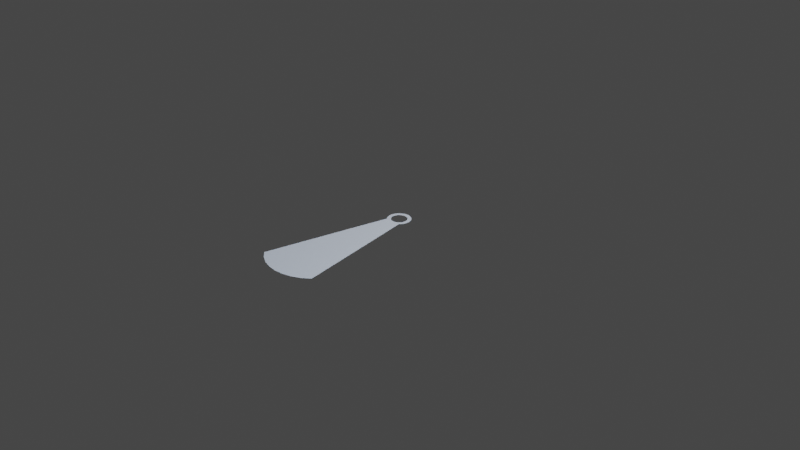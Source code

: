 # Source: shadow_beam.blend  (saved by Blender 2.91.10; exported with 4.5.12 LTS)
import bpy
from mathutils import Matrix  # noqa: F401  (used for matrix-valued properties, if any)

bpy.ops.wm.read_factory_settings(use_empty=True)
scene = bpy.context.scene
scene.name = 'Scene'

# ---- collections
col_collection = bpy.data.collections.new('Collection'); scene.collection.children.link(col_collection)

# ---- world
world_world = bpy.data.worlds.new('World'); scene.world = world_world
world_world.use_nodes = True; world_world.node_tree.nodes.clear()
_N = world_world.node_tree.nodes; _L = world_world.node_tree.links
n0 = _N.new('ShaderNodeOutputWorld'); n0.name = 'World Output'; n0.location = (300, 300)
n1 = _N.new('ShaderNodeBackground'); n1.name = 'Background'; n1.location = (10, 300)
n1.inputs[0].default_value = (0.05088, 0.05088, 0.05088, 1.0)
_L.new(n1.outputs[0], n0.inputs[0])
n0.is_active_output = True
world_world.color = (0.05088, 0.05088, 0.05088)
world_world.use_sun_shadow = False
world_world.sun_shadow_jitter_overblur = 0.0

# ---- cameras
cam_camera = bpy.data.cameras.new('Camera')
cam_camera.clip_end = 100.0
cam_camera.ortho_scale = 7.314

# ---- lights
light_hops_light_data_004 = bpy.data.lights.new('HOPS_Light_Data.004', 'SUN')
light_hops_light_data_004.color = (0.4765, 0.3216, 0.6469)
light_hops_light_data_004.transmission_factor = 0.0
light_hops_light_data_004.energy = 3.969
light_hops_light_data_004.shadow_soft_size = 0.25
light_hops_light_data_005 = bpy.data.lights.new('HOPS_Light_Data.005', 'AREA')
light_hops_light_data_005.color = (0.02141, 0.5202, 0.7577)
light_hops_light_data_005.transmission_factor = 0.0
light_hops_light_data_005.energy = 2033.0
light_hops_light_data_005.shadow_soft_size = 5.93
light_hops_light_data_005.shadow_maximum_resolution = 0.006
light_hops_light_data_005.use_absolute_resolution = True
light_hops_light_data_005.size = 5.93
light_light = bpy.data.lights.new('Light', 'POINT')
light_light.transmission_factor = 0.0
light_light.energy = 1000.0
light_light.shadow_soft_size = 0.1
light_light.shadow_maximum_resolution = 0.006
light_light.use_absolute_resolution = True

# ---- meshes
me_cylinder = bpy.data.meshes.new('Cylinder')
me_cylinder.from_pydata([(0.125, 6.101e-08, 0.0), (0.1226, -0.02439, 0.0), (0.1155, -0.04784, 0.0), (0.1039, -0.06945, 0.0), (0.08839, -0.08839, 0.0), (0.04664, -0.0698, -7.644e-10), (0.03213, -0.07756, -5.265e-10), (-1.825e-09, -0.08395, -6.319e-16), (-0.03213, -0.07756, 5.265e-10), (-0.04664, -0.0698, -6.686e-09), (-0.08839, -0.08839, -7.451e-09), (-0.1039, -0.06945, -7.451e-09), (-0.1155, -0.04784, -7.451e-09), (-0.1226, -0.02439, -7.451e-09), (-0.125, 9.233e-09, -7.451e-09), (-0.1226, 0.02439, -7.451e-09), (-0.1155, 0.04784, -7.451e-09), (-0.1039, 0.06945, -7.451e-09), (-0.08839, 0.08839, -7.451e-09), (-0.06945, 0.1039, -7.451e-09), (-0.04784, 0.1155, 0.0), (-0.02439, 0.1226, 0.0), (3.878e-08, 0.125, 0.0), (0.02439, 0.1226, 0.0), (0.04784, 0.1155, 0.0), (0.06945, 0.1039, 0.0), (0.08839, 0.08839, 0.0), (0.1039, 0.06945, 0.0), (0.1155, 0.04784, 0.0), (0.1226, 0.02439, 0.0), (0.01638, -0.08234, -2.684e-10), (-0.01638, -0.08234, 2.684e-10), (0.3564, -1.434, 4.169e-09), (0.28, -1.497, 4.169e-09), (0.1929, -1.544, 4.169e-09), (-0.1929, -1.544, 4.169e-09), (-0.28, -1.497, -2.587e-08), (-0.3564, -1.434, -2.587e-08), (0.09832, -1.572, 4.169e-09), (5.575e-07, -1.582, 4.169e-09), (-0.09832, -1.572, 4.169e-09), (0.08234, -0.01638, -1.349e-09), (0.08395, 6.75e-08, -1.376e-09), (0.07756, -0.03213, -1.271e-09), (0.0698, -0.04664, -1.144e-09), (0.05936, -0.05936, -9.729e-10), (0.06945, -0.1039, 0.0), (0.04784, -0.1155, 0.0), (-0.06945, -0.1039, -7.451e-09), (-0.04784, -0.1155, 0.0), (-0.0698, -0.04664, -6.307e-09), (-0.05936, -0.05936, -6.478e-09), (-0.07756, -0.03213, -6.179e-09), (-0.08234, -0.01638, -6.101e-09), (-0.08395, 1.18e-08, -6.075e-09), (-0.08234, 0.01638, -6.101e-09), (-0.07756, 0.03213, -6.179e-09), (-0.0698, 0.04664, -6.307e-09), (-0.05936, 0.05936, -6.478e-09), (-0.04664, 0.0698, -6.686e-09), (-0.03213, 0.07756, 5.265e-10), (-0.01638, 0.08234, 2.684e-10), (1.646e-08, 0.08395, -8.426e-16), (0.01638, 0.08234, -2.684e-10), (0.03213, 0.07756, -5.265e-10), (0.04664, 0.0698, -7.644e-10), (0.05936, 0.05936, -9.729e-10), (0.0698, 0.04664, -1.144e-09), (0.07756, 0.03213, -1.271e-09), (0.08234, 0.01638, -1.349e-09), (0.02439, -0.1226, 0.0), (1.964e-08, -0.125, 0.0), (-0.02439, -0.1226, 0.0)], [], [(4, 46, 33, 32), (72, 49, 35, 40), (70, 71, 39, 38), (48, 10, 37, 36), (46, 47, 34, 33), (71, 72, 40, 39), (47, 70, 38, 34), (49, 48, 36, 35), (42, 41, 1, 0), (41, 43, 2, 1), (43, 44, 3, 2), (44, 45, 4, 3), (45, 5, 46, 4), (5, 6, 47, 46), (8, 9, 48, 49), (9, 51, 10, 48), (51, 50, 11, 10), (50, 52, 12, 11), (52, 53, 13, 12), (53, 54, 14, 13), (54, 55, 15, 14), (55, 56, 16, 15), (56, 57, 17, 16), (57, 58, 18, 17), (58, 59, 19, 18), (59, 60, 20, 19), (60, 61, 21, 20), (61, 62, 22, 21), (62, 63, 23, 22), (63, 64, 24, 23), (64, 65, 25, 24), (65, 66, 26, 25), (66, 67, 27, 26), (67, 68, 28, 27), (68, 69, 29, 28), (69, 42, 0, 29), (6, 30, 70, 47), (30, 7, 71, 70), (7, 31, 72, 71), (31, 8, 49, 72)])
_uv = me_cylinder.uv_layers.new(name='UVMap')
_uv.uv.foreach_set('vector', [0.4197, 0.4197, 0.4496, 0.3833, 0.448, 0.3886, 0.409, 0.4327, 0.4854, 0.2032, 0.4717, 0.1582, 0.4719, 0.1544, 0.4867, 0.2012, 0.4854, 0.2968, 0.49, 0.25, 0.4916, 0.25, 0.4867, 0.2988, 0.4496, 0.1167, 0.4197, 0.08029, 0.409, 0.06726, 0.448, 0.1114, 0.4496, 0.3833, 0.4717, 0.3418, 0.4719, 0.3456, 0.448, 0.3886, 0.49, 0.25, 0.4854, 0.2032, 0.4867, 0.2012, 0.4916, 0.25, 0.4717, 0.3418, 0.4854, 0.2968, 0.4867, 0.2988, 0.4719, 0.3456, 0.4717, 0.1582, 0.4496, 0.1167, 0.448, 0.1114, 0.4719, 0.1544, 0.25, 0.4112, 0.2814, 0.4081, 0.2968, 0.4854, 0.25, 0.49, 0.2814, 0.4081, 0.3117, 0.3989, 0.3418, 0.4717, 0.2968, 0.4854, 0.3117, 0.3989, 0.3396, 0.384, 0.3833, 0.4496, 0.3418, 0.4717, 0.3396, 0.384, 0.364, 0.364, 0.4197, 0.4197, 0.3833, 0.4496, 0.364, 0.364, 0.384, 0.3396, 0.4496, 0.3833, 0.4197, 0.4197, 0.384, 0.3396, 0.3989, 0.3117, 0.4717, 0.3418, 0.4496, 0.3833, 0.3989, 0.1883, 0.384, 0.1604, 0.4496, 0.1167, 0.4717, 0.1582, 0.384, 0.1604, 0.364, 0.136, 0.4197, 0.08029, 0.4496, 0.1167, 0.364, 0.136, 0.3396, 0.116, 0.3833, 0.05045, 0.4197, 0.08029, 0.3396, 0.116, 0.3117, 0.1011, 0.3418, 0.02827, 0.3833, 0.05045, 0.3117, 0.1011, 0.2814, 0.09191, 0.2968, 0.01461, 0.3418, 0.02827, 0.2814, 0.09191, 0.25, 0.08881, 0.25, 0.01, 0.2968, 0.01461, 0.25, 0.08881, 0.2186, 0.09191, 0.2032, 0.01461, 0.25, 0.01, 0.2186, 0.09191, 0.1883, 0.1011, 0.1582, 0.02827, 0.2032, 0.01461, 0.1883, 0.1011, 0.1604, 0.116, 0.1167, 0.05045, 0.1582, 0.02827, 0.1604, 0.116, 0.136, 0.136, 0.08029, 0.08029, 0.1167, 0.05045, 0.136, 0.136, 0.116, 0.1604, 0.05045, 0.1167, 0.08029, 0.08029, 0.116, 0.1604, 0.1011, 0.1883, 0.02827, 0.1582, 0.05045, 0.1167, 0.1011, 0.1883, 0.09191, 0.2186, 0.01461, 0.2032, 0.02827, 0.1582, 0.09191, 0.2186, 0.08881, 0.25, 0.01, 0.25, 0.01461, 0.2032, 0.08881, 0.25, 0.09191, 0.2814, 0.01461, 0.2968, 0.01, 0.25, 0.09191, 0.2814, 0.1011, 0.3117, 0.02827, 0.3418, 0.01461, 0.2968, 0.1011, 0.3117, 0.116, 0.3396, 0.05045, 0.3833, 0.02827, 0.3418, 0.116, 0.3396, 0.136, 0.364, 0.08029, 0.4197, 0.05045, 0.3833, 0.136, 0.364, 0.1604, 0.384, 0.1167, 0.4496, 0.08029, 0.4197, 0.1604, 0.384, 0.1883, 0.3989, 0.1582, 0.4717, 0.1167, 0.4496, 0.1883, 0.3989, 0.2186, 0.4081, 0.2032, 0.4854, 0.1582, 0.4717, 0.2186, 0.4081, 0.25, 0.4112, 0.25, 0.49, 0.2032, 0.4854, 0.3989, 0.3117, 0.4081, 0.2814, 0.4854, 0.2968, 0.4717, 0.3418, 0.4081, 0.2814, 0.4112, 0.25, 0.49, 0.25, 0.4854, 0.2968, 0.4112, 0.25, 0.4081, 0.2186, 0.4854, 0.2032, 0.49, 0.25, 0.4081, 0.2186, 0.3989, 0.1883, 0.4717, 0.1582, 0.4854, 0.2032])
me_cylinder.use_remesh_fix_poles = True
me_cylinder.use_remesh_preserve_attributes = False
me_cylinder.use_mirror_vertex_groups = False
me_cylinder.update()

# ---- objects
ob_hops_light_empty = bpy.data.objects.new('HOPS Light Empty', None)
ob_hops_light_sun = bpy.data.objects.new('HOPS_LIGHT_SUN', light_hops_light_data_004)
ob_hops_light_area = bpy.data.objects.new('HOPS_LIGHT_AREA', light_hops_light_data_005)
ob_cylinder = bpy.data.objects.new('Cylinder', me_cylinder)
ob_light = bpy.data.objects.new('Light', light_light)
ob_camera = bpy.data.objects.new('Camera', cam_camera)

# ---- transforms, parenting, visibility, modifiers, constraints
ob_hops_light_empty.location = (0.0, 0.0, 0.0)
ob_hops_light_empty.empty_display_type = 'SPHERE'
ob_hops_light_empty.empty_display_size = 0.5
ob_hops_light_empty.lineart.crease_threshold = 0.0
ob_hops_light_sun.parent = ob_hops_light_empty
ob_hops_light_sun.location = (15.72, -5.473, 2.273)
ob_hops_light_sun.rotation_euler = (1.177, 1.21, 0.865)
ob_hops_light_sun.lineart.crease_threshold = 0.0
ob_hops_light_area.parent = ob_hops_light_empty
ob_hops_light_area.location = (15.06, -5.401, 3.747)
ob_hops_light_area.rotation_euler = (0.9643, 1.159, 0.6601)
ob_hops_light_area.lineart.crease_threshold = 0.0
ob_cylinder.location = (1.187e-07, 3.166e-07, 5.96e-08)
ob_cylinder.lineart.crease_threshold = 0.0
ob_light.location = (4.076, 1.005, 5.904)
ob_light.rotation_euler = (0.6503, 0.05522, 1.866)
ob_light.lock_rotations_4d = False
ob_light.empty_display_type = 'ARROWS'
ob_light.color = (0.0, 0.0, 0.0, 0.0)
ob_light.lineart.crease_threshold = 0.0
ob_camera.location = (7.359, -6.926, 4.958)
ob_camera.rotation_euler = (1.109, 0.0, 0.8149)
ob_camera.lock_rotations_4d = False
ob_camera.empty_display_type = 'ARROWS'
ob_camera.color = (0.0, 0.0, 0.0, 0.0)
ob_camera.display_type = 'WIRE'
ob_camera.lineart.crease_threshold = 0.0

# ---- collection membership
scene.collection.objects.link(ob_hops_light_empty)
scene.collection.objects.link(ob_hops_light_sun)
scene.collection.objects.link(ob_hops_light_area)
scene.collection.objects.link(ob_cylinder)
col_collection.objects.link(ob_light)
col_collection.objects.link(ob_camera)

# ---- scene / render settings (as saved in the file)
scene.camera = ob_camera
scene.frame_start = 1; scene.frame_end = 250; scene.frame_set(1)
scene.render.engine = 'CYCLES'
scene.cycles.feature_set = 'EXPERIMENTAL'
scene.cycles.samples = 128
scene.cycles.sampling_pattern = 'TABULATED_SOBOL'
scene.cycles.use_light_tree = False
scene.view_settings.view_transform = 'Filmic'
bpy.context.view_layer.update()
